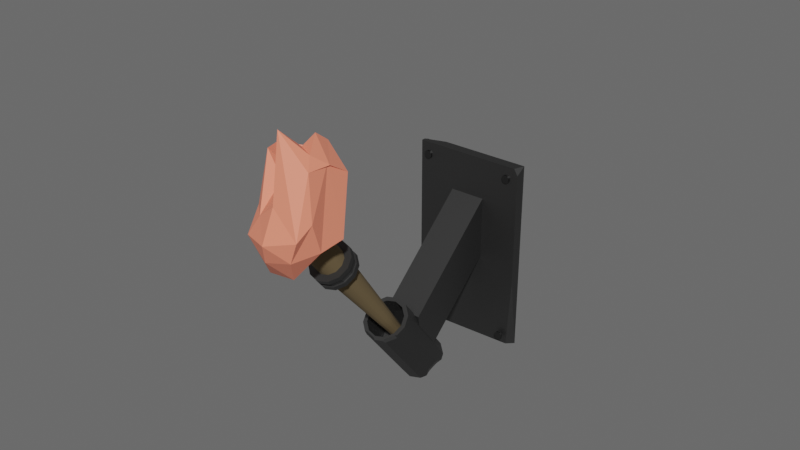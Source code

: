 # Source: WallTorch_1_.blend  (saved by Blender 3.0.42; exported with 4.5.12 LTS)
import bpy
from mathutils import Matrix  # noqa: F401  (used for matrix-valued properties, if any)

bpy.ops.wm.read_factory_settings(use_empty=True)
scene = bpy.context.scene
scene.name = 'Scene'

# ---- collections
col_collection = bpy.data.collections.new('Collection'); scene.collection.children.link(col_collection)

# ---- materials (node trees are filled in below, after node groups)
mat_material_002 = bpy.data.materials.new('Material.002')
mat_material_002.use_transparent_shadow = False
mat_material_003 = bpy.data.materials.new('Material.003')
mat_material_003.use_transparent_shadow = False
mat_material_004 = bpy.data.materials.new('Material.004')
mat_material_004.use_transparent_shadow = False
mat_material_001 = bpy.data.materials.new('Material.001')
mat_material_001.use_transparent_shadow = False
mat_material_005 = bpy.data.materials.new('Material.005')
mat_material_005.use_transparent_shadow = False

# ---- material node trees
mat_material_002.use_nodes = True; mat_material_002.node_tree.nodes.clear()
_N = mat_material_002.node_tree.nodes; _L = mat_material_002.node_tree.links
n0 = _N.new('ShaderNodeBsdfPrincipled'); n0.name = 'Principled BSDF'; n0.location = (10, 300)
n0.distribution = 'GGX'
n0.subsurface_method = 'RANDOM_WALK_SKIN'
n0.inputs[0].default_value = (0.1523, 0.1089, 0.05189, 1.0)
n0.inputs[2].default_value = 1.0
n0.inputs[3].default_value = 1.45
n0.inputs[27].default_value = (0.0, 0.0, 0.0, 1.0)
n0.inputs[28].default_value = 1.0
n1 = _N.new('ShaderNodeOutputMaterial'); n1.name = 'Material Output'; n1.location = (300, 300)
_L.new(n0.outputs[0], n1.inputs[0])
n1.is_active_output = True
mat_material_003.use_nodes = True; mat_material_003.node_tree.nodes.clear()
_N = mat_material_003.node_tree.nodes; _L = mat_material_003.node_tree.links
n0 = _N.new('ShaderNodeBsdfPrincipled'); n0.name = 'Principled BSDF'; n0.location = (10, 300)
n0.distribution = 'GGX'
n0.subsurface_method = 'RANDOM_WALK_SKIN'
n0.inputs[0].default_value = (0.1193, 0.1193, 0.1193, 1.0)
n0.inputs[1].default_value = 1.0
n0.inputs[2].default_value = 0.5649
n0.inputs[3].default_value = 1.45
n0.inputs[27].default_value = (0.0, 0.0, 0.0, 1.0)
n0.inputs[28].default_value = 1.0
n1 = _N.new('ShaderNodeOutputMaterial'); n1.name = 'Material Output'; n1.location = (300, 300)
_L.new(n0.outputs[0], n1.inputs[0])
n1.is_active_output = True
mat_material_004.use_nodes = True; mat_material_004.node_tree.nodes.clear()
_N = mat_material_004.node_tree.nodes; _L = mat_material_004.node_tree.links
n0 = _N.new('ShaderNodeBsdfPrincipled'); n0.name = 'Principled BSDF'; n0.location = (10, 300)
n0.distribution = 'GGX'
n0.subsurface_method = 'RANDOM_WALK_SKIN'
n0.inputs[0].default_value = (0.1065, 0.1065, 0.1065, 1.0)
n0.inputs[1].default_value = 1.0
n0.inputs[2].default_value = 0.5649
n0.inputs[3].default_value = 1.45
n0.inputs[27].default_value = (0.0, 0.0, 0.0, 1.0)
n0.inputs[28].default_value = 1.0
n1 = _N.new('ShaderNodeOutputMaterial'); n1.name = 'Material Output'; n1.location = (300, 300)
_L.new(n0.outputs[0], n1.inputs[0])
n1.is_active_output = True
mat_material_001.use_nodes = True; mat_material_001.node_tree.nodes.clear()
_N = mat_material_001.node_tree.nodes; _L = mat_material_001.node_tree.links
n0 = _N.new('ShaderNodeBsdfPrincipled'); n0.name = 'Principled BSDF'; n0.location = (10, 300)
n0.distribution = 'GGX'
n0.subsurface_method = 'RANDOM_WALK_SKIN'
n0.inputs[0].default_value = (1.0, 0.2698, 0.1675, 1.0)
n0.inputs[3].default_value = 1.45
n0.inputs[27].default_value = (0.0, 0.0, 0.0, 1.0)
n0.inputs[28].default_value = 1.0
n1 = _N.new('ShaderNodeOutputMaterial'); n1.name = 'Material Output'; n1.location = (300, 300)
_L.new(n0.outputs[0], n1.inputs[0])
n1.is_active_output = True
mat_material_005.use_nodes = True; mat_material_005.node_tree.nodes.clear()
_N = mat_material_005.node_tree.nodes; _L = mat_material_005.node_tree.links
n0 = _N.new('ShaderNodeBsdfPrincipled'); n0.name = 'Principled BSDF'; n0.location = (10, 300)
n0.distribution = 'GGX'
n0.subsurface_method = 'RANDOM_WALK_SKIN'
n0.inputs[0].default_value = (0.1025, 0.1025, 0.1025, 1.0)
n0.inputs[1].default_value = 1.0
n0.inputs[2].default_value = 0.3052
n0.inputs[3].default_value = 1.45
n0.inputs[27].default_value = (0.0, 0.0, 0.0, 1.0)
n0.inputs[28].default_value = 1.0
n1 = _N.new('ShaderNodeOutputMaterial'); n1.name = 'Material Output'; n1.location = (300, 300)
_L.new(n0.outputs[0], n1.inputs[0])
n1.is_active_output = True

# ---- world
world_world = bpy.data.worlds.new('World'); scene.world = world_world
world_world.use_nodes = True; world_world.node_tree.nodes.clear()
_N = world_world.node_tree.nodes; _L = world_world.node_tree.links
n0 = _N.new('ShaderNodeOutputWorld'); n0.name = 'World Output'; n0.location = (300, 300)
n1 = _N.new('ShaderNodeBackground'); n1.name = 'Background'; n1.location = (10, 300)
n1.inputs[0].default_value = (0.1193, 0.1193, 0.1193, 1.0)
_L.new(n1.outputs[0], n0.inputs[0])
n0.is_active_output = True
world_world.color = (0.05088, 0.05088, 0.05088)
world_world.use_sun_shadow = False
world_world.sun_shadow_jitter_overblur = 0.0

# ---- meshes
me_cylinder_001 = bpy.data.meshes.new('Cylinder.001')
me_cylinder_001.from_pydata([(-3.371, 3.28, 0.2349), (-1.324, -0.1168, -0.005313), (-1.324, 1.922, 0.1389), (0.5953, 1.922, 0.1389), (0.5953, -0.1168, -0.005313), (-1.324, -6.505, -0.02986), (-1.324, -4.983, 0.1121), (0.5953, -4.983, 0.1121), (0.5953, -6.505, -0.02986), (-1.324, 0.3393, -0.0249), (-1.324, 2.379, 0.1193), (0.5953, 2.379, 0.1193), (0.5953, 0.3393, -0.0249), (-3.371, -2.65, -0.2363), (2.642, 3.737, 0.2153), (2.642, -2.65, -0.2363), (2.439, 3.28, 0.2349), (2.642, 3.065, 0.2197), (2.642, 3.736, 0.2154), (-2.233, 3.737, 0.2153), (-2.702, 3.293, 0.184), (-3.371, 3.652, 0.2094), (-3.371, 3.446, 0.2278), (-3.344, -2.892, -0.226), (-3.285, -3.106, -0.2167), (-3.352, -2.927, -0.2041), (2.642, -2.651, -0.2363), (2.642, -0.6666, -0.04419), (2.285, -2.925, -0.2245), (-0.3645, -4.965, -0.09115), (-0.3645, -4.965, 0.1679), (0.1349, -5.098, -0.09115), (0.1349, -5.098, 0.1679), (0.5004, -5.464, -0.09115), (0.5004, -5.464, 0.1679), (0.6342, -5.963, -0.09115), (0.6342, -5.963, 0.1679), (0.5004, -6.463, -0.09115), (0.5004, -6.463, 0.1679), (0.1349, -6.828, -0.09115), (0.1349, -6.828, 0.1679), (-0.3645, -6.962, -0.09115), (-0.3645, -6.962, 0.1679), (-0.8639, -6.828, -0.09115), (-0.8639, -6.828, 0.1679), (-1.23, -6.463, -0.09115), (-1.23, -6.463, 0.1679), (-1.363, -5.963, -0.09115), (-1.363, -5.963, 0.1679), (-1.23, -5.464, -0.09115), (-1.23, -5.464, 0.1679), (-0.8639, -5.098, -0.09115), (-0.8639, -5.098, 0.1679), (-0.3645, -4.739, -0.09115), (0.2475, -4.903, -0.09115), (0.2475, -4.903, 0.1679), (-0.3645, -4.739, 0.1679), (0.6956, -5.351, -0.09115), (0.6956, -5.351, 0.1679), (0.8596, -5.963, 0.1679), (0.2475, -7.024, -0.09115), (-0.3645, -7.188, -0.09115), (-0.9766, -7.024, -0.09115), (-1.425, -6.576, -0.09115), (-1.425, -6.576, 0.1679), (-1.589, -5.963, -0.09115), (-1.589, -5.963, 0.1679), (-1.425, -5.351, -0.09115), (-1.425, -5.351, 0.1679), (-0.9766, -4.903, -0.09115), (-0.9766, -4.903, 0.1679), (-0.3645, -4.965, 0.01678), (0.1349, -5.098, 0.01678), (0.1349, -5.098, 0.05994), (-0.3645, -4.965, 0.05994), (0.5004, -5.464, 0.01678), (0.5004, -5.464, 0.05994), (0.6342, -5.963, 0.01678), (0.6342, -5.963, 0.05994), (0.5004, -6.463, 0.01678), (0.5004, -6.463, 0.05994), (0.1349, -6.828, 0.01678), (0.1349, -6.828, 0.05994), (-0.3645, -6.962, 0.01678), (-0.3645, -6.962, 0.05994), (-0.8639, -6.828, 0.01678), (-0.8639, -6.828, 0.05994), (-1.23, -6.463, 0.01678), (-1.23, -6.463, 0.05994), (-1.363, -5.963, 0.01678), (-1.363, -5.963, 0.05994), (-1.23, -5.464, 0.01678), (-1.23, -5.464, 0.05994), (-0.8639, -5.098, 0.01678), (-0.8639, -5.098, 0.05994), (0.6076, -6.525, 0.1679), (0.6956, -6.576, 0.1585), (0.721, -6.481, 0.1679), (0.2475, -7.024, 0.1585), (0.1967, -6.936, 0.1679), (0.1527, -7.049, 0.1679), (-0.3645, -7.072, 0.1679), (-0.3645, -7.188, 0.1572), (-0.2568, -7.159, 0.1679), (-0.9766, -7.024, 0.1572), (-0.9189, -6.924, 0.1679), (-1.056, -6.945, 0.1679), (0.8596, -5.963, -0.0633), (0.6342, -5.963, -0.09115), (0.7839, -5.681, -0.09115), (0.5004, -6.463, -0.09115), (0.6956, -6.576, -0.0633), (0.4887, -6.782, -0.09115), (0.479, -6.578, 0.6249), (1.44, -6.063, 0.7573), (-0.5074, -8.054, 0.7003), (-1.908, -6.795, 0.6162), (-0.7863, -4.574, 0.6189), (1.108, -3.149, 0.7322), (-0.1771, -6.214, 0.8025), (-1.618, -6.094, 0.7619), (-2.166, -3.616, 0.7672), (-0.7591, -2.73, 0.7532), (0.5914, -3.773, 0.8414), (-0.841, -4.224, 0.7428), (0.3021, -7.949, 0.6323), (1.382, -6.592, 0.673), (0.8832, -7.724, 0.7108), (0.9621, -3.526, 0.8012), (1.439, -5.447, 0.6347), (-0.9267, -6.795, 0.6142), (-1.119, -8.046, 0.6272), (-0.7271, -4.726, 0.6581), (-1.683, -5.606, 0.6113), (-0.4649, -2.587, 0.7284), (1.006, -4.5, 0.8376), (1.071, -3.577, 0.7952), (-0.2285, -7.718, 0.7577), (1.282, -7.069, 0.758), (-1.833, -6.929, 0.6723), (-1.627, -7.375, 0.7359), (-1.826, -3.777, 0.7061), (-1.779, -5.782, 0.6525), (-0.08415, -2.387, 0.7768), (-0.9275, -3.057, 0.7088), (-0.5217, -3.658, 0.9096), (-1.081, -6.582, 0.7699), (-1.907, -4.544, 0.7838), (-1.33, -3.761, 0.7035), (-0.1566, -2.601, 0.8222), (-0.7539, -4.871, 0.794), (-0.3906, -3.382, 0.8208), (-1.825, -4.008, 0.8294), (-2.331, -3.248, 0.7843), (-1.11, -2.891, 0.7658), (1.977, 2.719, 0.1952), (2.089, 2.737, 0.1965), (2.171, 2.788, 0.2001), (2.201, 2.857, 0.205), (2.171, 2.926, 0.2098), (2.089, 2.976, 0.2134), (1.977, 2.995, 0.2147), (1.864, 2.976, 0.2134), (1.782, 2.926, 0.2098), (1.752, 2.857, 0.205), (1.782, 2.788, 0.2001), (1.864, 2.737, 0.1965), (2.089, 2.667, 0.1995), (1.977, 2.648, 0.1982), (2.171, 2.717, 0.2031), (2.201, 2.786, 0.208), (2.171, 2.855, 0.2129), (2.089, 2.905, 0.2164), (1.977, 2.924, 0.2177), (1.864, 2.905, 0.2164), (1.782, 2.855, 0.2129), (1.752, 2.786, 0.208), (1.782, 2.717, 0.2031), (1.864, 2.667, 0.1995), (-2.916, 2.719, 0.1952), (-2.804, 2.737, 0.1965), (-2.722, 2.788, 0.2001), (-2.692, 2.857, 0.205), (-2.722, 2.926, 0.2098), (-2.804, 2.976, 0.2134), (-2.916, 2.995, 0.2147), (-3.028, 2.976, 0.2134), (-3.11, 2.926, 0.2098), (-3.141, 2.857, 0.205), (-3.11, 2.788, 0.2001), (-3.028, 2.737, 0.1965), (-2.804, 2.667, 0.1995), (-2.916, 2.648, 0.1982), (-2.722, 2.717, 0.2031), (-2.692, 2.786, 0.208), (-2.722, 2.855, 0.2129), (-2.804, 2.905, 0.2164), (-2.916, 2.924, 0.2177), (-3.028, 2.905, 0.2164), (-3.11, 2.855, 0.2129), (-3.141, 2.786, 0.208), (-3.11, 2.717, 0.2031), (-3.028, 2.667, 0.1995), (1.977, -2.921, -0.2036), (2.089, -2.902, -0.2023), (2.171, -2.852, -0.1987), (2.201, -2.783, -0.1939), (2.171, -2.714, -0.189), (2.089, -2.663, -0.1854), (1.977, -2.645, -0.1841), (1.864, -2.663, -0.1854), (1.782, -2.714, -0.189), (1.752, -2.783, -0.1939), (1.782, -2.852, -0.1987), (1.864, -2.902, -0.2023), (2.089, -2.973, -0.1993), (1.977, -2.991, -0.2006), (2.171, -2.922, -0.1957), (2.201, -2.853, -0.1908), (2.171, -2.784, -0.1859), (2.089, -2.734, -0.1824), (1.977, -2.715, -0.1811), (1.864, -2.734, -0.1824), (1.782, -2.784, -0.1859), (1.752, -2.853, -0.1908), (1.782, -2.922, -0.1957), (1.864, -2.973, -0.1993), (-2.916, -2.921, -0.2036), (-2.804, -2.902, -0.2023), (-2.722, -2.852, -0.1987), (-2.692, -2.783, -0.1939), (-2.722, -2.714, -0.189), (-2.804, -2.663, -0.1854), (-2.916, -2.645, -0.1841), (-3.028, -2.663, -0.1854), (-3.11, -2.714, -0.189), (-3.141, -2.783, -0.1939), (-3.11, -2.852, -0.1987), (-3.028, -2.902, -0.2023), (-2.804, -2.973, -0.1993), (-2.916, -2.991, -0.2006), (-2.722, -2.922, -0.1957), (-2.692, -2.853, -0.1908), (-2.722, -2.784, -0.1859), (-2.804, -2.734, -0.1824), (-2.916, -2.715, -0.1811), (-3.028, -2.734, -0.1824), (-3.11, -2.784, -0.1859), (-3.141, -2.853, -0.1908), (-3.11, -2.922, -0.1957), (-3.028, -2.973, -0.1993), (-0.3645, -5.229, 0.6637), (0.002613, -5.328, 0.6637), (0.2714, -5.596, 0.6637), (0.3698, -5.963, 0.6637), (0.2714, -6.331, 0.6637), (0.002613, -6.599, 0.6637), (-0.3645, -6.698, 0.6637), (-0.7317, -6.599, 0.6637), (-1.0, -6.331, 0.6637), (-1.099, -5.963, 0.6637), (-1.0, -5.596, 0.6637), (-0.7317, -5.328, 0.6637), (-0.3277, -5.9, -0.1696), (-0.3645, -5.89, -0.1696), (-0.3008, -5.927, -0.1696), (-0.2909, -5.963, -0.1696), (-0.3008, -6.0, -0.1696), (-0.3277, -6.027, -0.1696), (-0.3645, -6.037, -0.1696), (-0.4013, -6.027, -0.1696), (-0.4283, -6.0, -0.1696), (-0.4381, -5.963, -0.1696), (-0.4283, -5.927, -0.1696), (-0.4013, -5.9, -0.1696), (0.002613, -5.328, 0.5101), (0.002613, -5.328, 0.4643), (0.2714, -5.596, 0.4643), (0.2714, -5.596, 0.5101), (0.002613, -6.599, 0.5101), (0.002613, -6.599, 0.4643), (-0.3645, -6.698, 0.4643), (-0.3645, -6.698, 0.5101), (-1.099, -5.963, 0.5101), (-1.099, -5.963, 0.4643), (-1.0, -5.596, 0.4643), (-1.0, -5.596, 0.5101), (0.3698, -5.963, 0.4643), (0.3698, -5.963, 0.5101), (-0.7317, -6.599, 0.4643), (-0.7317, -6.599, 0.5101), (-0.7317, -5.328, 0.4643), (-0.7317, -5.328, 0.5101), (0.2714, -6.331, 0.4643), (0.2714, -6.331, 0.5101), (-1.0, -6.331, 0.4643), (-1.0, -6.331, 0.5101), (-0.3645, -5.229, 0.4643), (-0.3645, -5.229, 0.5101), (0.1384, -5.092, 0.4956), (0.5065, -5.461, 0.4956), (0.1384, -6.834, 0.4956), (-0.3645, -6.969, 0.4956), (-1.37, -5.963, 0.4956), (-1.236, -5.461, 0.4956), (0.6413, -5.963, 0.4956), (-0.8674, -6.834, 0.4956), (-0.8674, -5.092, 0.4956), (0.5065, -6.466, 0.4956), (-1.236, -6.466, 0.4956), (-0.3645, -4.958, 0.4956), (0.5826, -5.417, 0.4956), (0.1823, -5.016, 0.4956), (-0.3645, -7.057, 0.4956), (0.1823, -6.911, 0.4956), (-1.312, -5.417, 0.4956), (-1.458, -5.963, 0.4956), (0.7291, -5.963, 0.4956), (-0.9114, -6.911, 0.4956), (-0.9114, -5.016, 0.4956), (0.5826, -6.51, 0.4956), (-1.312, -6.51, 0.4956), (-0.3645, -4.87, 0.4956), (0.002613, -5.328, 0.5101), (0.002613, -5.328, 0.4643), (0.2714, -5.596, 0.4643), (0.2714, -5.596, 0.5101), (0.002613, -6.599, 0.5101), (0.002613, -6.599, 0.4643), (-0.3645, -6.698, 0.4643), (-0.3645, -6.698, 0.5101), (-1.099, -5.963, 0.5101), (-1.099, -5.963, 0.4643), (-1.0, -5.596, 0.4643), (-1.0, -5.596, 0.5101), (0.3698, -5.963, 0.4643), (0.3698, -5.963, 0.5101), (-0.7317, -6.599, 0.4643), (-0.7317, -6.599, 0.5101), (-0.7317, -5.328, 0.4643), (-0.7317, -5.328, 0.5101), (0.2714, -6.331, 0.4643), (0.2714, -6.331, 0.5101), (-1.0, -6.331, 0.4643), (-1.0, -6.331, 0.5101), (-0.3645, -5.229, 0.4643), (-0.3645, -5.229, 0.5101), (0.1384, -5.092, 0.5101), (0.1384, -5.092, 0.4643), (0.5065, -5.461, 0.4643), (0.5065, -5.461, 0.5101), (0.1384, -6.834, 0.5101), (0.1384, -6.834, 0.4643), (-0.3645, -6.969, 0.4643), (-0.3645, -6.969, 0.5101), (-1.37, -5.963, 0.5101), (-1.37, -5.963, 0.4643), (-1.236, -5.461, 0.4643), (-1.236, -5.461, 0.5101), (0.6413, -5.963, 0.4643), (0.6413, -5.963, 0.5101), (-0.8674, -6.834, 0.4643), (-0.8674, -6.834, 0.5101), (-0.8674, -5.092, 0.4643), (-0.8674, -5.092, 0.5101), (0.5065, -6.466, 0.4643), (0.5065, -6.466, 0.5101), (-1.236, -6.466, 0.4643), (-1.236, -6.466, 0.5101), (-0.3645, -4.958, 0.4643), (-0.3645, -4.958, 0.5101), (0.1384, -5.092, 0.4956), (0.1384, -5.092, 0.4788), (0.5065, -5.461, 0.4788), (0.5065, -5.461, 0.4956), (0.1384, -6.834, 0.4956), (0.1384, -6.834, 0.4788), (-0.3645, -6.969, 0.4788), (-0.3645, -6.969, 0.4956), (-1.37, -5.963, 0.4956), (-1.37, -5.963, 0.4788), (-1.236, -5.461, 0.4788), (-1.236, -5.461, 0.4956), (0.6413, -5.963, 0.4788), (0.6413, -5.963, 0.4956), (-0.8674, -6.834, 0.4788), (-0.8674, -6.834, 0.4956), (-0.8674, -5.092, 0.4788), (-0.8674, -5.092, 0.4956), (0.5065, -6.466, 0.4788), (0.5065, -6.466, 0.4956), (-1.236, -6.466, 0.4788), (-1.236, -6.466, 0.4956), (-0.3645, -4.958, 0.4788), (-0.3645, -4.958, 0.4956), (-1.312, -6.51, 0.5101), (-1.458, -5.963, 0.5101), (-1.312, -6.51, 0.4643), (-1.458, -5.963, 0.4643), (0.5826, -6.51, 0.5101), (0.1823, -6.911, 0.5101), (0.5826, -6.51, 0.4643), (0.1823, -6.911, 0.4643), (-0.3645, -4.87, 0.5101), (0.1823, -5.016, 0.5101), (-0.3645, -4.87, 0.4643), (0.1823, -5.016, 0.4643), (-0.9114, -5.016, 0.5101), (-0.9114, -5.016, 0.4643), (-0.9114, -6.911, 0.5101), (-0.9114, -6.911, 0.4643), (0.7291, -5.963, 0.5101), (0.7291, -5.963, 0.4643), (-1.312, -5.417, 0.5101), (-1.312, -5.417, 0.4643), (-0.3645, -7.057, 0.5101), (-0.3645, -7.057, 0.4643), (0.5826, -5.417, 0.5101), (0.5826, -5.417, 0.4643), (0.1823, -5.016, 0.4788), (0.5826, -5.417, 0.4788), (0.5826, -5.417, 0.4956), (0.1823, -5.016, 0.4956), (0.1823, -6.911, 0.4788), (-0.3645, -7.057, 0.4788), (-0.3645, -7.057, 0.4956), (0.1823, -6.911, 0.4956), (-1.458, -5.963, 0.4788), (-1.312, -5.417, 0.4788), (-1.312, -5.417, 0.4956), (-1.458, -5.963, 0.4956), (0.7291, -5.963, 0.4788), (0.7291, -5.963, 0.4956), (-0.9114, -6.911, 0.4788), (-0.9114, -6.911, 0.4956), (-0.9114, -5.016, 0.4788), (-0.9114, -5.016, 0.4956), (0.5826, -6.51, 0.4788), (0.5826, -6.51, 0.4956), (-1.312, -6.51, 0.4788), (-1.312, -6.51, 0.4956), (-0.3645, -4.87, 0.4788), (-0.3645, -4.87, 0.4956)], [], [(3, 4, 8, 7), (3, 2, 10, 11), (1, 4, 12, 9), (6, 7, 8, 5), (1, 2, 6, 5), (4, 1, 5, 8), (2, 3, 7, 6), (0, 16, 18, 14, 19, 22), (10, 9, 13, 21, 20), (12, 11, 14, 15), (9, 12, 15, 13), (11, 10, 20, 19, 14), (4, 3, 11, 12), (2, 1, 9, 10), (25, 24, 28, 27, 17, 16, 0), (16, 17, 18), (18, 17, 27, 26, 15, 14), (19, 20, 21, 22), (23, 24, 25), (23, 25, 0, 22, 21, 13), (26, 27, 28), (26, 28, 24, 23, 13, 15), (53, 56, 55, 54), (54, 55, 58, 57), (107, 59, 97, 96, 111), (38, 40, 99, 95), (62, 104, 106, 64, 63), (42, 44, 105, 101), (44, 46, 64, 106, 105), (63, 64, 66, 65), (65, 66, 68, 67), (34, 32, 73, 76), (67, 68, 70, 69), (69, 70, 56, 53), (39, 41, 83, 81), (31, 29, 53, 54), (30, 32, 55, 56), (33, 31, 54, 57), (32, 34, 58, 55), (57, 58, 59, 107, 109), (34, 36, 59, 58), (39, 37, 110, 112, 60), (37, 35, 108, 110), (112, 111, 96, 98, 60), (61, 102, 104, 62), (41, 39, 60, 61), (43, 41, 61, 62), (40, 42, 101, 103, 100, 99), (45, 43, 62, 63), (47, 45, 63, 65), (46, 48, 66, 64), (49, 47, 65, 67), (48, 50, 68, 66), (51, 49, 67, 69), (50, 52, 70, 68), (29, 51, 69, 53), (52, 30, 56, 70), (73, 74, 94, 92, 90, 88, 86, 84, 82, 80, 78, 76), (71, 72, 75, 77, 79, 81, 83, 85, 87, 89, 91, 93), (47, 49, 91, 89), (42, 40, 82, 84), (33, 35, 77, 75), (50, 48, 90, 92), (41, 43, 85, 83), (36, 34, 76, 78), (49, 51, 93, 91), (44, 42, 84, 86), (35, 37, 79, 77), (52, 50, 92, 94), (43, 45, 87, 85), (38, 36, 78, 80), (51, 29, 71, 93), (29, 31, 72, 71), (46, 44, 86, 88), (37, 39, 81, 79), (30, 52, 94, 74), (32, 30, 74, 73), (45, 47, 89, 87), (40, 38, 80, 82), (31, 33, 75, 72), (48, 46, 88, 90), (95, 96, 97), (98, 99, 100), (98, 96, 95, 99), (36, 38, 95, 97, 59), (101, 102, 103), (104, 105, 106), (104, 102, 101, 105), (60, 98, 100, 103, 102, 61), (107, 108, 109), (110, 111, 112), (107, 111, 110, 108), (35, 33, 57, 109, 108), (113, 126, 125), (114, 126, 128), (113, 125, 130), (113, 130, 132), (113, 132, 129), (114, 128, 135), (115, 127, 137), (116, 131, 139), (117, 133, 141), (118, 134, 143), (114, 135, 138), (115, 137, 140), (116, 139, 142), (117, 141, 144), (118, 143, 136), (119, 145, 150), (120, 146, 152), (121, 147, 153), (122, 148, 154), (123, 149, 151), (151, 154, 124), (151, 149, 154), (149, 122, 154), (154, 153, 124), (154, 148, 153), (148, 121, 153), (153, 152, 124), (153, 147, 152), (147, 120, 152), (152, 150, 124), (152, 146, 150), (146, 119, 150), (150, 151, 124), (150, 145, 151), (145, 123, 151), (136, 149, 123), (136, 143, 149), (143, 122, 149), (144, 148, 122), (144, 141, 148), (141, 121, 148), (142, 147, 121), (142, 139, 147), (139, 120, 147), (140, 146, 120), (140, 137, 146), (137, 119, 146), (138, 145, 119), (138, 135, 145), (135, 123, 145), (143, 144, 122), (143, 134, 144), (134, 117, 144), (141, 142, 121), (141, 133, 142), (133, 116, 142), (139, 140, 120), (139, 131, 140), (131, 115, 140), (137, 138, 119), (137, 127, 138), (127, 114, 138), (135, 136, 123), (135, 128, 136), (128, 118, 136), (129, 134, 118), (129, 132, 134), (132, 117, 134), (132, 133, 117), (132, 130, 133), (130, 116, 133), (130, 131, 116), (130, 125, 131), (125, 115, 131), (128, 129, 118), (128, 126, 129), (126, 113, 129), (125, 127, 115), (125, 126, 127), (126, 114, 127), (156, 157, 158, 159, 160, 161, 162, 163, 164, 165, 166, 155), (167, 168, 178, 177, 176, 175, 174, 173, 172, 171, 170, 169), (162, 161, 173, 174), (159, 158, 170, 171), (166, 165, 177, 178), (156, 155, 168, 167), (163, 162, 174, 175), (160, 159, 171, 172), (155, 166, 178, 168), (157, 156, 167, 169), (164, 163, 175, 176), (161, 160, 172, 173), (158, 157, 169, 170), (165, 164, 176, 177), (180, 181, 182, 183, 184, 185, 186, 187, 188, 189, 190, 179), (191, 192, 202, 201, 200, 199, 198, 197, 196, 195, 194, 193), (186, 185, 197, 198), (183, 182, 194, 195), (190, 189, 201, 202), (180, 179, 192, 191), (187, 186, 198, 199), (184, 183, 195, 196), (179, 190, 202, 192), (181, 180, 191, 193), (188, 187, 199, 200), (185, 184, 196, 197), (182, 181, 193, 194), (189, 188, 200, 201), (204, 205, 206, 207, 208, 209, 210, 211, 212, 213, 214, 203), (215, 216, 226, 225, 224, 223, 222, 221, 220, 219, 218, 217), (210, 209, 221, 222), (207, 206, 218, 219), (214, 213, 225, 226), (204, 203, 216, 215), (211, 210, 222, 223), (208, 207, 219, 220), (203, 214, 226, 216), (205, 204, 215, 217), (212, 211, 223, 224), (209, 208, 220, 221), (206, 205, 217, 218), (213, 212, 224, 225), (228, 229, 230, 231, 232, 233, 234, 235, 236, 237, 238, 227), (239, 240, 250, 249, 248, 247, 246, 245, 244, 243, 242, 241), (234, 233, 245, 246), (231, 230, 242, 243), (238, 237, 249, 250), (228, 227, 240, 239), (235, 234, 246, 247), (232, 231, 243, 244), (227, 238, 250, 240), (229, 228, 239, 241), (236, 235, 247, 248), (233, 232, 244, 245), (230, 229, 241, 242), (237, 236, 248, 249), (277, 276, 263, 265), (281, 280, 268, 269), (285, 284, 272, 273), (287, 277, 265, 266), (289, 281, 269, 270), (291, 285, 273, 274), (293, 287, 266, 267), (295, 289, 270, 271), (297, 291, 274, 264), (276, 297, 264, 263), (280, 293, 267, 268), (284, 295, 271, 272), (260, 259, 296, 283), (256, 255, 294, 279), (252, 251, 298, 275), (251, 262, 292, 298), (259, 258, 290, 296), (255, 254, 288, 294), (262, 261, 286, 292), (258, 257, 282, 290), (254, 253, 278, 288), (261, 260, 283, 286), (257, 256, 279, 282), (253, 252, 275, 278), (310, 299, 312, 322), (302, 306, 318, 313), (299, 300, 311, 312), (307, 310, 322, 319), (300, 305, 317, 311), (306, 309, 321, 318), (308, 301, 314, 320), (304, 307, 319, 315), (301, 302, 313, 314), (309, 303, 316, 321), (305, 308, 320, 317), (303, 304, 315, 316), (345, 324, 348, 369), (340, 334, 358, 364), (332, 333, 357, 356), (323, 346, 370, 347), (335, 341, 365, 359), (334, 331, 355, 358), (341, 328, 352, 365), (342, 336, 360, 366), (325, 335, 359, 349), (327, 342, 366, 351), (337, 343, 367, 361), (336, 326, 350, 360), (377, 376, 423, 424), (362, 354, 415, 409), (387, 381, 428, 435), (355, 368, 395, 396), (357, 363, 408, 414), (372, 393, 441, 419), (364, 358, 413, 407), (330, 327, 351, 354), (333, 339, 363, 357), (346, 340, 364, 370), (328, 329, 353, 352), (338, 330, 354, 362), (339, 345, 369, 363), (326, 323, 347, 350), (331, 344, 368, 355), (329, 337, 361, 353), (344, 338, 362, 368), (324, 325, 349, 348), (343, 332, 356, 367), (359, 365, 401, 412), (385, 377, 424, 433), (373, 372, 419, 420), (366, 360, 411, 399), (348, 349, 418, 406), (393, 387, 435, 441), (361, 367, 397, 410), (350, 347, 404, 417), (368, 362, 409, 395), (383, 373, 420, 431), (372, 373, 374, 371), (376, 377, 378, 375), (380, 381, 382, 379), (373, 383, 384, 374), (377, 385, 386, 378), (381, 387, 388, 382), (383, 389, 390, 384), (385, 391, 392, 386), (387, 393, 394, 388), (393, 372, 371, 394), (389, 376, 375, 390), (391, 380, 379, 392), (352, 353, 416, 402), (407, 413, 429, 436), (409, 415, 425, 434), (411, 417, 421, 432), (403, 407, 436, 442), (395, 409, 434, 440), (399, 411, 432, 438), (428, 427, 398, 414), (424, 423, 402, 416), (396, 395, 440, 430), (400, 399, 438, 426), (404, 403, 442, 422), (419, 441, 405, 406), (423, 437, 401, 402), (427, 439, 397, 398), (431, 420, 418, 412), (433, 424, 416, 410), (435, 428, 414, 408), (437, 431, 412, 401), (439, 433, 410, 397), (441, 435, 408, 405), (417, 404, 422, 421), (415, 400, 426, 425), (413, 396, 430, 429), (420, 419, 406, 418), (376, 389, 437, 423), (367, 356, 398, 397), (353, 361, 410, 416), (351, 366, 399, 400), (360, 350, 417, 411), (380, 391, 439, 427), (365, 352, 402, 401), (389, 383, 431, 437), (349, 359, 412, 418), (347, 370, 403, 404), (358, 355, 396, 413), (381, 380, 427, 428), (369, 348, 406, 405), (356, 357, 414, 398), (370, 364, 407, 403), (391, 385, 433, 439), (354, 351, 400, 415), (363, 369, 405, 408), (263, 264, 274, 273, 272, 271, 270, 269, 268, 267, 266, 265), (344, 331, 334, 340, 346, 323, 326, 336, 342, 327, 330, 338), (343, 337, 329, 328, 341, 335, 325, 324, 345, 339, 333, 332), (374, 384, 390, 375, 378, 386, 392, 379, 382, 388, 394, 371), (421, 422, 442, 436, 429, 430, 440, 434, 425, 426, 438, 432)])
me_cylinder_001.polygons.foreach_set('use_smooth', [0, 0, 0, 0, 0, 0, 0, 0, 0, 0, 0, 0, 0, 0, 0, 0, 0, 0, 0, 0, 0, 0, 0, 0, 0, 0, 0, 0, 0, 0, 0, 0, 0, 0, 0, 0, 0, 0, 0, 0, 0, 0, 0, 0, 0, 0, 0, 0, 0, 0, 0, 0, 0, 0, 0, 0, 0, 0, 0, 0, 0, 0, 0, 0, 0, 0, 0, 0, 0, 0, 0, 0, 0, 0, 0, 0, 0, 0, 0, 0, 0, 0, 0, 0, 0, 0, 0, 0, 0, 0, 0, 0, 0, 0, 0, 0, 0, 0, 0, 0, 0, 0, 0, 0, 0, 0, 0, 0, 0, 0, 0, 0, 0, 0, 0, 0, 0, 0, 0, 0, 0, 0, 0, 0, 0, 0, 0, 0, 0, 0, 0, 0, 0, 0, 0, 0, 0, 0, 0, 0, 0, 0, 0, 0, 0, 0, 0, 0, 0, 0, 0, 0, 0, 0, 0, 0, 0, 0, 0, 0, 0, 0, 0, 0, 0, 0, 0, 0, 0, 0, 0, 0, 0, 0, 0, 0, 0, 0, 0, 0, 0, 0, 0, 0, 0, 0, 0, 0, 0, 0, 0, 0, 0, 0, 0, 0, 0, 0, 0, 0, 0, 0, 0, 0, 0, 0, 0, 0, 0, 0, 0, 0, 0, 0, 0, 0, 0, 0, 0, 0, 0, 0, 0, 0, 0, 0, 0, 0, 0, 1, 1, 1, 1, 1, 1, 1, 1, 1, 1, 1, 1, 1, 1, 1, 1, 1, 1, 1, 1, 1, 1, 1, 1, 1, 1, 1, 1, 1, 1, 1, 1, 1, 1, 1, 1, 0, 0, 0, 0, 0, 0, 0, 0, 0, 0, 0, 0, 0, 0, 0, 0, 0, 0, 0, 0, 0, 0, 0, 0, 0, 0, 0, 0, 0, 0, 0, 0, 0, 0, 0, 0, 0, 0, 0, 0, 0, 0, 0, 0, 0, 0, 0, 0, 0, 0, 0, 0, 0, 0, 0, 0, 0, 0, 0, 0, 0, 0, 0, 0, 0, 0, 0, 0, 0, 0, 0, 0, 0, 0, 0, 0, 0, 0, 0, 0, 0, 0, 0, 0, 0, 0, 0, 0, 0, 0, 0, 0, 0, 0, 0, 0, 1, 0, 0, 0, 0])
me_cylinder_001.polygons.foreach_set('material_index', [2, 2, 2, 2, 2, 2, 2, 2, 2, 2, 2, 2, 2, 2, 2, 2, 2, 2, 2, 2, 2, 2, 2, 2, 2, 2, 2, 2, 2, 2, 2, 2, 2, 2, 2, 2, 2, 2, 2, 2, 2, 2, 2, 2, 2, 2, 2, 2, 2, 2, 2, 2, 2, 2, 2, 2, 2, 2, 2, 2, 2, 2, 2, 2, 2, 2, 2, 2, 2, 2, 2, 2, 2, 2, 2, 2, 2, 2, 2, 2, 2, 2, 2, 2, 2, 2, 2, 2, 2, 2, 2, 2, 2, 3, 3, 3, 3, 3, 3, 3, 3, 3, 3, 3, 3, 3, 3, 3, 3, 3, 3, 3, 3, 3, 3, 3, 3, 3, 3, 3, 3, 3, 3, 3, 3, 3, 3, 3, 3, 3, 3, 3, 3, 3, 3, 3, 3, 3, 3, 3, 3, 3, 3, 3, 3, 3, 3, 3, 3, 3, 3, 3, 3, 3, 3, 3, 3, 3, 3, 3, 3, 3, 3, 3, 3, 3, 3, 3, 3, 3, 3, 3, 3, 4, 4, 4, 4, 4, 4, 4, 4, 4, 4, 4, 4, 4, 4, 4, 4, 4, 4, 4, 4, 4, 4, 4, 4, 4, 4, 4, 4, 4, 4, 4, 4, 4, 4, 4, 4, 4, 4, 4, 4, 4, 4, 4, 4, 4, 4, 4, 4, 4, 4, 4, 4, 4, 4, 4, 4, 0, 0, 0, 0, 0, 0, 0, 0, 0, 0, 0, 0, 0, 0, 0, 0, 0, 0, 0, 0, 0, 0, 0, 0, 1, 1, 1, 1, 1, 1, 1, 1, 1, 1, 1, 1, 2, 2, 2, 2, 2, 2, 2, 2, 2, 2, 2, 2, 2, 2, 2, 2, 2, 2, 2, 2, 2, 2, 2, 2, 2, 2, 2, 2, 2, 2, 2, 2, 2, 2, 2, 2, 2, 2, 2, 2, 2, 2, 2, 2, 2, 2, 2, 2, 2, 2, 2, 2, 2, 2, 2, 2, 2, 2, 2, 2, 2, 2, 2, 2, 2, 2, 2, 2, 2, 2, 2, 2, 2, 2, 2, 2, 2, 2, 2, 2, 2, 2, 2, 2, 2, 2, 2, 2, 2, 2, 2, 2, 2, 2, 2, 2, 0, 2, 2, 2, 2])
_uv = me_cylinder_001.uv_layers.new(name='UVMap')
_uv.uv.foreach_set('vector', [0.8204, 0.1796, 0.8204, 0.8204, 0.8204, 0.8204, 0.8204, 0.1796, 0.8204, 0.1796, 0.1796, 0.1796, 0.1796, 0.1796, 0.8204, 0.1796, 0.1796, 0.8204, 0.8204, 0.8204, 0.8204, 0.8204, 0.1796, 0.8204, 0.1796, 0.1796, 0.8204, 0.1796, 0.8204, 0.8204, 0.1796, 0.8204, 0.1796, 0.8204, 0.1796, 0.1796, 0.1796, 0.1796, 0.1796, 0.8204, 0.8204, 0.8204, 0.1796, 0.8204, 0.1796, 0.8204, 0.8204, 0.8204, 0.1796, 0.1796, 0.8204, 0.1796, 0.8204, 0.1796, 0.1796, 0.1796, 0.0, 0.0, 0.0, 0.0, 0.0, 0.0, 0.0, 0.0, 0.0, 0.0, 0.0, 0.0, 0.1796, 0.1796, 0.1796, 0.8204, 0.0, 1.0, 0.0, 0.01325, 0.05869, 0.05869, 0.8204, 0.8204, 0.8204, 0.1796, 1.0, 0.0, 1.0, 1.0, 0.1796, 0.8204, 0.8204, 0.8204, 1.0, 1.0, 0.0, 1.0, 0.8204, 0.1796, 0.1796, 0.1796, 0.05869, 0.05869, 0.1893, 0.0, 1.0, 0.0, 0.8204, 0.8204, 0.8204, 0.1796, 0.8204, 0.1796, 0.8204, 0.8204, 0.1796, 0.1796, 0.1796, 0.8204, 0.1796, 0.8204, 0.1796, 0.1796, 0.0, 0.0, 0.0, 0.0, 0.0, 0.0, 0.0, 0.0, 0.0, 0.0, 0.0, 0.0, 0.0, 0.0, 0.0, 0.0, 0.0, 0.0, 0.0, 0.0, 0.0, 0.0, 0.0, 0.0, 0.0, 0.0, 0.0, 0.0, 0.0, 0.0, 0.0, 0.0, 0.0, 0.0, 0.05869, 0.05869, 0.0, 0.01325, 0.0, 0.0, 0.0, 0.0, 0.0, 0.0, 0.0, 0.0, 0.0, 0.0, 0.0, 0.0, 0.0, 0.0, 0.0, 0.0, 0.0, 0.0, 0.0, 0.0, 0.0, 0.0, 0.0, 0.0, 0.0, 0.0, 0.0, 0.0, 0.0, 0.0, 0.0, 0.0, 0.0, 0.0, 0.0, 0.0, 0.0, 0.0, 1.0, 0.5, 1.0, 1.0, 0.9167, 1.0, 0.9167, 0.5, 0.9167, 0.5, 0.9167, 1.0, 0.8333, 1.0, 0.8333, 0.5, 0.75, 0.5538, 0.75, 1.0, 0.6796, 1.0, 0.6667, 0.982, 0.6667, 0.5538, 0.4196, 0.1521, 0.3479, 0.08042, 0.36, 0.05942, 0.4406, 0.14, 0.4167, 0.5, 0.4167, 0.9795, 0.402, 1.0, 0.3333, 1.0, 0.3333, 0.5, 0.25, 0.05419, 0.1521, 0.08042, 0.1413, 0.06177, 0.25, 0.03265, 0.1521, 0.08042, 0.08042, 0.1521, 0.04215, 0.13, 0.1145, 0.05762, 0.1413, 0.06177, 0.3333, 0.5, 0.3333, 1.0, 0.25, 1.0, 0.25, 0.5, 0.25, 0.5, 0.25, 1.0, 0.1667, 1.0, 0.1667, 0.5, 0.4196, 0.3479, 0.3479, 0.4196, 0.3479, 0.4196, 0.4196, 0.3479, 0.1667, 0.5, 0.1667, 1.0, 0.08333, 1.0, 0.08333, 0.5, 0.08333, 0.5, 0.08333, 1.0, 7.451e-08, 1.0, 7.451e-08, 0.5, 0.8479, 0.08042, 0.75, 0.05419, 0.75, 0.05419, 0.8479, 0.08042, 0.8479, 0.4196, 0.75, 0.4458, 0.75, 0.49, 0.87, 0.4578, 0.25, 0.4458, 0.3479, 0.4196, 0.37, 0.4578, 0.25, 0.49, 0.9196, 0.3479, 0.8479, 0.4196, 0.87, 0.4578, 0.9578, 0.37, 0.3479, 0.4196, 0.4196, 0.3479, 0.4578, 0.37, 0.37, 0.4578, 0.8333, 0.5, 0.8333, 1.0, 0.75, 1.0, 0.75, 0.5538, 0.7885, 0.5, 0.4196, 0.3479, 0.4458, 0.25, 0.49, 0.25, 0.4578, 0.37, 0.8479, 0.08042, 0.9196, 0.1521, 0.9196, 0.1521, 0.9173, 0.08944, 0.87, 0.04215, 0.9196, 0.1521, 0.9458, 0.25, 0.9458, 0.25, 0.9196, 0.1521, 0.6282, 0.5, 0.6667, 0.5538, 0.6667, 0.982, 0.5833, 0.982, 0.5833, 0.5, 0.5, 0.5, 0.5, 0.9795, 0.4167, 0.9795, 0.4167, 0.5, 0.75, 0.05419, 0.8479, 0.08042, 0.87, 0.04215, 0.75, 0.01, 0.6521, 0.08042, 0.75, 0.05419, 0.75, 0.01, 0.63, 0.04215, 0.3479, 0.08042, 0.25, 0.05419, 0.25, 0.03265, 0.2711, 0.01566, 0.3514, 0.03717, 0.36, 0.05942, 0.5804, 0.1521, 0.6521, 0.08042, 0.63, 0.04215, 0.5422, 0.13, 0.5542, 0.25, 0.5804, 0.1521, 0.5422, 0.13, 0.51, 0.25, 0.08042, 0.1521, 0.05419, 0.25, 0.01, 0.25, 0.04215, 0.13, 0.5804, 0.3479, 0.5542, 0.25, 0.51, 0.25, 0.5422, 0.37, 0.05419, 0.25, 0.08042, 0.3479, 0.04215, 0.37, 0.01, 0.25, 0.6521, 0.4196, 0.5804, 0.3479, 0.5422, 0.37, 0.63, 0.4578, 0.08042, 0.3479, 0.1521, 0.4196, 0.13, 0.4578, 0.04215, 0.37, 0.75, 0.4458, 0.6521, 0.4196, 0.63, 0.4578, 0.75, 0.49, 0.1521, 0.4196, 0.25, 0.4458, 0.25, 0.49, 0.13, 0.4578, 0.3479, 0.4196, 0.25, 0.4458, 0.1521, 0.4196, 0.08042, 0.3479, 0.05419, 0.25, 0.08042, 0.1521, 0.1521, 0.08042, 0.25, 0.05419, 0.3479, 0.08042, 0.4196, 0.1521, 0.4458, 0.25, 0.4196, 0.3479, 0.75, 0.4458, 0.8479, 0.4196, 0.9196, 0.3479, 0.9458, 0.25, 0.9196, 0.1521, 0.8479, 0.08042, 0.75, 0.05419, 0.6521, 0.08042, 0.5804, 0.1521, 0.5542, 0.25, 0.5804, 0.3479, 0.6521, 0.4196, 0.5542, 0.25, 0.5804, 0.3479, 0.5804, 0.3479, 0.5542, 0.25, 0.25, 0.05419, 0.3479, 0.08042, 0.3479, 0.08042, 0.25, 0.05419, 0.9196, 0.3479, 0.9458, 0.25, 0.9458, 0.25, 0.9196, 0.3479, 0.08042, 0.3479, 0.05419, 0.25, 0.05419, 0.25, 0.08042, 0.3479, 0.75, 0.05419, 0.6521, 0.08042, 0.6521, 0.08042, 0.75, 0.05419, 0.4458, 0.25, 0.4196, 0.3479, 0.4196, 0.3479, 0.4458, 0.25, 0.5804, 0.3479, 0.6521, 0.4196, 0.6521, 0.4196, 0.5804, 0.3479, 0.1521, 0.08042, 0.25, 0.05419, 0.25, 0.05419, 0.1521, 0.08042, 0.9458, 0.25, 0.9196, 0.1521, 0.9196, 0.1521, 0.9458, 0.25, 0.1521, 0.4196, 0.08042, 0.3479, 0.08042, 0.3479, 0.1521, 0.4196, 0.6521, 0.08042, 0.5804, 0.1521, 0.5804, 0.1521, 0.6521, 0.08042, 0.4196, 0.1521, 0.4458, 0.25, 0.4458, 0.25, 0.4196, 0.1521, 0.6521, 0.4196, 0.75, 0.4458, 0.75, 0.4458, 0.6521, 0.4196, 0.75, 0.4458, 0.8479, 0.4196, 0.8479, 0.4196, 0.75, 0.4458, 0.08042, 0.1521, 0.1521, 0.08042, 0.1521, 0.08042, 0.08042, 0.1521, 0.9196, 0.1521, 0.8479, 0.08042, 0.8479, 0.08042, 0.9196, 0.1521, 0.25, 0.4458, 0.1521, 0.4196, 0.1521, 0.4196, 0.25, 0.4458, 0.3479, 0.4196, 0.25, 0.4458, 0.25, 0.4458, 0.3479, 0.4196, 0.5804, 0.1521, 0.5542, 0.25, 0.5542, 0.25, 0.5804, 0.1521, 0.3479, 0.08042, 0.4196, 0.1521, 0.4196, 0.1521, 0.3479, 0.08042, 0.8479, 0.4196, 0.9196, 0.3479, 0.9196, 0.3479, 0.8479, 0.4196, 0.05419, 0.25, 0.08042, 0.1521, 0.08042, 0.1521, 0.05419, 0.25, 0.6632, 1.0, 0.6667, 0.982, 0.6667, 1.0, 0.5833, 0.982, 0.5799, 1.0, 0.5704, 1.0, 0.5833, 0.982, 0.6667, 0.982, 0.6632, 1.0, 0.5868, 1.0, 0.4458, 0.25, 0.4196, 0.1521, 0.4406, 0.14, 0.4628, 0.1486, 0.49, 0.25, 0.4961, 1.0, 0.5, 0.9795, 0.5, 1.0, 0.4167, 0.9795, 0.4127, 1.0, 0.402, 1.0, 0.4167, 0.9795, 0.5, 0.9795, 0.4961, 1.0, 0.4206, 1.0, 0.5833, 0.5, 0.5833, 0.982, 0.5704, 1.0, 0.5147, 1.0, 0.5, 0.9795, 0.5, 0.5, 0.75, 0.5538, 0.7423, 0.5, 0.75, 0.5, 0.659, 0.5, 0.6667, 0.5538, 0.6282, 0.5, 0.75, 0.5538, 0.6667, 0.5538, 0.6743, 0.5, 0.7423, 0.5, 0.9458, 0.25, 0.9196, 0.3479, 0.9578, 0.37, 0.9752, 0.3054, 0.9458, 0.25, 0.1818, 0.0, 0.2273, 0.07873, 0.1364, 0.07873, 0.2727, 0.1575, 0.3182, 0.07873, 0.3636, 0.1575, 0.9091, 0.0, 0.9545, 0.07873, 0.8636, 0.07873, 0.7273, 0.0, 0.7727, 0.07873, 0.6818, 0.07873, 0.5455, 0.0, 0.5909, 0.07873, 0.5, 0.07873, 0.2727, 0.1575, 0.3636, 0.1575, 0.3182, 0.2362, 0.09091, 0.1575, 0.1818, 0.1575, 0.1364, 0.2362, 0.8182, 0.1575, 0.9091, 0.1575, 0.8636, 0.2362, 0.6364, 0.1575, 0.7273, 0.1575, 0.6818, 0.2362, 0.4545, 0.1575, 0.5455, 0.1575, 0.5, 0.2362, 0.2727, 0.1575, 0.3182, 0.2362, 0.2273, 0.2362, 0.09091, 0.1575, 0.1364, 0.2362, 0.04546, 0.2362, 0.8182, 0.1575, 0.8636, 0.2362, 0.7727, 0.2362, 0.6364, 0.1575, 0.6818, 0.2362, 0.5909, 0.2362, 0.4545, 0.1575, 0.5, 0.2362, 0.4091, 0.2362, 0.1818, 0.3149, 0.2727, 0.3149, 0.2273, 0.3937, 0.0, 0.3149, 0.09091, 0.3149, 0.04546, 0.3937, 0.7273, 0.3149, 0.8182, 0.3149, 0.7727, 0.3937, 0.5455, 0.3149, 0.6364, 0.3149, 0.5909, 0.3937, 0.3636, 0.3149, 0.4545, 0.3149, 0.4091, 0.3937, 0.4091, 0.3937, 0.5, 0.3937, 0.4545, 0.4724, 0.4091, 0.3937, 0.4545, 0.3149, 0.5, 0.3937, 0.4545, 0.3149, 0.5455, 0.3149, 0.5, 0.3937, 0.5909, 0.3937, 0.6818, 0.3937, 0.6364, 0.4724, 0.5909, 0.3937, 0.6364, 0.3149, 0.6818, 0.3937, 0.6364, 0.3149, 0.7273, 0.3149, 0.6818, 0.3937, 0.7727, 0.3937, 0.8636, 0.3937, 0.8182, 0.4724, 0.7727, 0.3937, 0.8182, 0.3149, 0.8636, 0.3937, 0.8182, 0.3149, 0.9091, 0.3149, 0.8636, 0.3937, 0.04546, 0.3937, 0.1364, 0.3937, 0.09091, 0.4724, 0.04546, 0.3937, 0.09091, 0.3149, 0.1364, 0.3937, 0.09091, 0.3149, 0.1818, 0.3149, 0.1364, 0.3937, 0.2273, 0.3937, 0.3182, 0.3937, 0.2727, 0.4724, 0.2273, 0.3937, 0.2727, 0.3149, 0.3182, 0.3937, 0.2727, 0.3149, 0.3636, 0.3149, 0.3182, 0.3937, 0.4091, 0.2362, 0.4545, 0.3149, 0.3636, 0.3149, 0.4091, 0.2362, 0.5, 0.2362, 0.4545, 0.3149, 0.5, 0.2362, 0.5455, 0.3149, 0.4545, 0.3149, 0.5909, 0.2362, 0.6364, 0.3149, 0.5455, 0.3149, 0.5909, 0.2362, 0.6818, 0.2362, 0.6364, 0.3149, 0.6818, 0.2362, 0.7273, 0.3149, 0.6364, 0.3149, 0.7727, 0.2362, 0.8182, 0.3149, 0.7273, 0.3149, 0.7727, 0.2362, 0.8636, 0.2362, 0.8182, 0.3149, 0.8636, 0.2362, 0.9091, 0.3149, 0.8182, 0.3149, 0.04546, 0.2362, 0.09091, 0.3149, 0.0, 0.3149, 0.04546, 0.2362, 0.1364, 0.2362, 0.09091, 0.3149, 0.1364, 0.2362, 0.1818, 0.3149, 0.09091, 0.3149, 0.2273, 0.2362, 0.2727, 0.3149, 0.1818, 0.3149, 0.2273, 0.2362, 0.3182, 0.2362, 0.2727, 0.3149, 0.3182, 0.2362, 0.3636, 0.3149, 0.2727, 0.3149, 0.5, 0.2362, 0.5909, 0.2362, 0.5455, 0.3149, 0.5, 0.2362, 0.5455, 0.1575, 0.5909, 0.2362, 0.5455, 0.1575, 0.6364, 0.1575, 0.5909, 0.2362, 0.6818, 0.2362, 0.7727, 0.2362, 0.7273, 0.3149, 0.6818, 0.2362, 0.7273, 0.1575, 0.7727, 0.2362, 0.7273, 0.1575, 0.8182, 0.1575, 0.7727, 0.2362, 0.8636, 0.2362, 0.9545, 0.2362, 0.9091, 0.3149, 0.8636, 0.2362, 0.9091, 0.1575, 0.9545, 0.2362, 0.9091, 0.1575, 1.0, 0.1575, 0.9545, 0.2362, 0.1364, 0.2362, 0.2273, 0.2362, 0.1818, 0.3149, 0.1364, 0.2362, 0.1818, 0.1575, 0.2273, 0.2362, 0.1818, 0.1575, 0.2727, 0.1575, 0.2273, 0.2362, 0.3182, 0.2362, 0.4091, 0.2362, 0.3636, 0.3149, 0.3182, 0.2362, 0.3636, 0.1575, 0.4091, 0.2362, 0.3636, 0.1575, 0.4545, 0.1575, 0.4091, 0.2362, 0.5, 0.07873, 0.5455, 0.1575, 0.4545, 0.1575, 0.5, 0.07873, 0.5909, 0.07873, 0.5455, 0.1575, 0.5909, 0.07873, 0.6364, 0.1575, 0.5455, 0.1575, 0.6818, 0.07873, 0.7273, 0.1575, 0.6364, 0.1575, 0.6818, 0.07873, 0.7727, 0.07873, 0.7273, 0.1575, 0.7727, 0.07873, 0.8182, 0.1575, 0.7273, 0.1575, 0.8636, 0.07873, 0.9091, 0.1575, 0.8182, 0.1575, 0.8636, 0.07873, 0.9545, 0.07873, 0.9091, 0.1575, 0.9545, 0.07873, 1.0, 0.1575, 0.9091, 0.1575, 0.3636, 0.1575, 0.4091, 0.07873, 0.4545, 0.1575, 0.3636, 0.1575, 0.3182, 0.07873, 0.4091, 0.07873, 0.3182, 0.07873, 0.3636, 0.0, 0.4091, 0.07873, 0.1364, 0.07873, 0.1818, 0.1575, 0.09091, 0.1575, 0.1364, 0.07873, 0.2273, 0.07873, 0.1818, 0.1575, 0.2273, 0.07873, 0.2727, 0.1575, 0.1818, 0.1575, 0.0, 0.0, 0.0, 0.0, 0.0, 0.0, 0.0, 0.0, 0.0, 0.0, 0.0, 0.0, 0.0, 0.0, 0.0, 0.0, 0.0, 0.0, 0.0, 0.0, 0.0, 0.0, 0.0, 0.0, 0.0, 0.0, 0.0, 0.0, 0.0, 0.0, 0.0, 0.0, 0.0, 0.0, 0.0, 0.0, 0.0, 0.0, 0.0, 0.0, 0.0, 0.0, 0.0, 0.0, 0.0, 0.0, 0.0, 0.0, 0.0, 0.0, 0.0, 0.0, 0.0, 0.0, 0.0, 0.0, 0.0, 0.0, 0.0, 0.0, 0.0, 0.0, 0.0, 0.0, 0.0, 0.0, 0.0, 0.0, 0.0, 0.0, 0.0, 0.0, 0.0, 0.0, 0.0, 0.0, 0.0, 0.0, 0.0, 0.0, 0.0, 0.0, 0.0, 0.0, 0.0, 0.0, 0.0, 0.0, 0.0, 0.0, 0.0, 0.0, 0.0, 0.0, 0.0, 0.0, 0.0, 0.0, 0.0, 0.0, 0.0, 0.0, 0.0, 0.0, 0.0, 0.0, 0.0, 0.0, 0.0, 0.0, 0.0, 0.0, 0.0, 0.0, 0.0, 0.0, 0.0, 0.0, 0.0, 0.0, 0.0, 0.0, 0.0, 0.0, 0.0, 0.0, 0.0, 0.0, 0.0, 0.0, 0.0, 0.0, 0.0, 0.0, 0.0, 0.0, 0.0, 0.0, 0.0, 0.0, 0.0, 0.0, 0.0, 0.0, 0.0, 0.0, 0.0, 0.0, 0.0, 0.0, 0.0, 0.0, 0.0, 0.0, 0.0, 0.0, 0.0, 0.0, 0.0, 0.0, 0.0, 0.0, 0.0, 0.0, 0.0, 0.0, 0.0, 0.0, 0.0, 0.0, 0.0, 0.0, 0.0, 0.0, 0.0, 0.0, 0.0, 0.0, 0.0, 0.0, 0.0, 0.0, 0.0, 0.0, 0.0, 0.0, 0.0, 0.0, 0.0, 0.0, 0.0, 0.0, 0.0, 0.0, 0.0, 0.0, 0.0, 0.0, 0.0, 0.0, 0.0, 0.0, 0.0, 0.0, 0.0, 0.0, 0.0, 0.0, 0.0, 0.0, 0.0, 0.0, 0.0, 0.0, 0.0, 0.0, 0.0, 0.0, 0.0, 0.0, 0.0, 0.0, 0.0, 0.0, 0.0, 0.0, 0.0, 0.0, 0.0, 0.0, 0.0, 0.0, 0.0, 0.0, 0.0, 0.0, 0.0, 0.0, 0.0, 0.0, 0.0, 0.0, 0.0, 0.0, 0.0, 0.0, 0.0, 0.0, 0.0, 0.0, 0.0, 0.0, 0.0, 0.0, 0.0, 0.0, 0.0, 0.0, 0.0, 0.0, 0.0, 0.0, 0.0, 0.0, 0.0, 0.0, 0.0, 0.0, 0.0, 0.0, 0.0, 0.0, 0.0, 0.0, 0.0, 0.0, 0.0, 0.0, 0.0, 0.0, 0.0, 0.0, 0.0, 0.0, 0.0, 0.0, 0.0, 0.0, 0.0, 0.0, 0.0, 0.0, 0.0, 0.0, 0.0, 0.0, 0.0, 0.0, 0.0, 0.0, 0.0, 0.0, 0.0, 0.0, 0.0, 0.0, 0.0, 0.0, 0.0, 0.0, 0.0, 0.0, 0.0, 0.0, 0.0, 0.0, 0.0, 0.0, 0.0, 0.0, 0.0, 0.0, 0.0, 0.0, 0.0, 0.0, 0.0, 0.0, 0.0, 0.0, 0.0, 0.0, 0.0, 0.0, 0.0, 0.0, 0.0, 0.0, 0.0, 0.0, 0.0, 0.0, 0.0, 0.0, 0.0, 0.0, 0.0, 0.0, 0.0, 0.0, 0.0, 0.0, 0.0, 0.0, 0.0, 0.0, 0.0, 0.0, 0.0, 0.0, 0.0, 0.0, 0.0, 0.0, 0.0, 0.0, 0.0, 0.0, 0.0, 0.0, 0.0, 0.0, 0.0, 0.0, 0.0, 0.0, 0.0, 0.0, 0.0, 0.0, 0.0, 0.0, 0.0, 0.0, 0.0, 0.0, 0.0, 0.0, 0.0, 0.0, 0.0, 0.0, 0.0, 0.0, 0.0, 0.0, 0.0, 0.0, 0.0, 0.0, 0.0, 0.0, 0.0, 0.0, 0.0, 0.0, 0.0, 0.0, 0.0, 0.0, 0.0, 0.0, 0.0, 0.0, 0.0, 0.0, 0.0, 0.0, 0.0, 0.0, 0.0, 0.0, 0.0, 0.0, 0.0, 0.0, 0.0, 0.0, 0.0, 0.0, 0.0, 0.0, 0.0, 0.0, 0.0, 0.0, 0.0, 0.0, 0.0, 0.0, 0.0, 0.0, 0.0, 0.0, 0.0, 0.0, 0.0, 0.0, 0.0, 0.0, 0.0, 0.0, 0.0, 0.0, 0.0, 0.0, 0.0, 0.0, 0.0, 0.0, 0.0, 0.0, 0.0, 0.0, 0.0, 0.0, 0.0, 0.0, 0.0, 0.0, 0.0, 0.0, 0.0, 0.0, 0.0, 0.0, 0.0, 0.0, 0.0, 0.0, 0.0, 0.0, 0.0, 0.0, 0.0, 0.0, 0.0, 0.0, 0.0, 0.0, 0.0, 0.0, 0.0, 0.0, 0.0, 0.0, 0.0, 0.0, 0.0, 0.0, 0.0, 0.0, 0.0, 0.0, 0.0, 0.0, 0.0, 0.0, 0.0, 0.0, 0.0, 0.0, 0.0, 0.0, 0.0, 0.0, 0.0, 0.0, 0.0, 0.0, 0.0, 0.0, 0.0, 0.0, 0.0, 0.0, 0.0, 0.0, 0.0, 0.0, 0.0, 0.0, 0.0, 0.0, 0.0, 0.0, 0.0, 0.0, 0.0, 0.0, 0.0, 0.0, 0.0, 0.0, 0.0, 0.0, 0.0, 0.0, 0.0, 0.0, 0.0, 0.0, 0.0, 0.0, 0.0, 0.0, 0.0, 0.0, 0.0, 0.0, 0.0, 0.0, 0.0, 0.0, 0.0, 0.0, 0.0, 0.0, 0.0, 0.0, 0.0, 0.0, 0.0, 0.0, 0.0, 0.0, 0.4196, 0.3479, 0.3479, 0.4196, 0.3479, 0.4196, 0.4196, 0.3479, 0.25, 0.05419, 0.3479, 0.08042, 0.3479, 0.08042, 0.25, 0.05419, 0.08042, 0.3479, 0.05419, 0.25, 0.05419, 0.25, 0.08042, 0.3479, 0.4458, 0.25, 0.4196, 0.3479, 0.4196, 0.3479, 0.4458, 0.25, 0.1521, 0.08042, 0.25, 0.05419, 0.25, 0.05419, 0.1521, 0.08042, 0.1521, 0.4196, 0.08042, 0.3479, 0.08042, 0.3479, 0.1521, 0.4196, 0.4196, 0.1521, 0.4458, 0.25, 0.4458, 0.25, 0.4196, 0.1521, 0.08042, 0.1521, 0.1521, 0.08042, 0.1521, 0.08042, 0.08042, 0.1521, 0.25, 0.4458, 0.1521, 0.4196, 0.1521, 0.4196, 0.25, 0.4458, 0.3479, 0.4196, 0.25, 0.4458, 0.25, 0.4458, 0.3479, 0.4196, 0.3479, 0.08042, 0.4196, 0.1521, 0.4196, 0.1521, 0.3479, 0.08042, 0.05419, 0.25, 0.08042, 0.1521, 0.08042, 0.1521, 0.05419, 0.25, 0.05419, 0.25, 0.08042, 0.1521, 0.08042, 0.1521, 0.05419, 0.25, 0.3479, 0.08042, 0.4196, 0.1521, 0.4196, 0.1521, 0.3479, 0.08042, 0.3479, 0.4196, 0.25, 0.4458, 0.25, 0.4458, 0.3479, 0.4196, 0.25, 0.4458, 0.1521, 0.4196, 0.1521, 0.4196, 0.25, 0.4458, 0.08042, 0.1521, 0.1521, 0.08042, 0.1521, 0.08042, 0.08042, 0.1521, 0.4196, 0.1521, 0.4458, 0.25, 0.4458, 0.25, 0.4196, 0.1521, 0.1521, 0.4196, 0.08042, 0.3479, 0.08042, 0.3479, 0.1521, 0.4196, 0.1521, 0.08042, 0.25, 0.05419, 0.25, 0.05419, 0.1521, 0.08042, 0.4458, 0.25, 0.4196, 0.3479, 0.4196, 0.3479, 0.4458, 0.25, 0.08042, 0.3479, 0.05419, 0.25, 0.05419, 0.25, 0.08042, 0.3479, 0.25, 0.05419, 0.3479, 0.08042, 0.3479, 0.08042, 0.25, 0.05419, 0.4196, 0.3479, 0.3479, 0.4196, 0.3479, 0.4196, 0.4196, 0.3479, 0.25, 0.4458, 0.3479, 0.4196, 0.3479, 0.4196, 0.25, 0.4458, 0.25, 0.05419, 0.1521, 0.08042, 0.1521, 0.08042, 0.25, 0.05419, 0.3479, 0.4196, 0.4196, 0.3479, 0.4196, 0.3479, 0.3479, 0.4196, 0.1521, 0.4196, 0.25, 0.4458, 0.25, 0.4458, 0.1521, 0.4196, 0.4196, 0.3479, 0.4458, 0.25, 0.4458, 0.25, 0.4196, 0.3479, 0.1521, 0.08042, 0.08042, 0.1521, 0.08042, 0.1521, 0.1521, 0.08042, 0.4196, 0.1521, 0.3479, 0.08042, 0.3479, 0.08042, 0.4196, 0.1521, 0.08042, 0.3479, 0.1521, 0.4196, 0.1521, 0.4196, 0.08042, 0.3479, 0.3479, 0.08042, 0.25, 0.05419, 0.25, 0.05419, 0.3479, 0.08042, 0.08042, 0.1521, 0.05419, 0.25, 0.05419, 0.25, 0.08042, 0.1521, 0.4458, 0.25, 0.4196, 0.1521, 0.4196, 0.1521, 0.4458, 0.25, 0.05419, 0.25, 0.08042, 0.3479, 0.08042, 0.3479, 0.05419, 0.25, 0.25, 0.4458, 0.3479, 0.4196, 0.3479, 0.4196, 0.25, 0.4458, 0.1521, 0.4196, 0.08042, 0.3479, 0.08042, 0.3479, 0.1521, 0.4196, 0.05419, 0.25, 0.08042, 0.3479, 0.08042, 0.3479, 0.05419, 0.25, 0.3479, 0.4196, 0.25, 0.4458, 0.25, 0.4458, 0.3479, 0.4196, 0.4458, 0.25, 0.4196, 0.1521, 0.4196, 0.1521, 0.4458, 0.25, 0.08042, 0.3479, 0.05419, 0.25, 0.05419, 0.25, 0.08042, 0.3479, 0.4196, 0.1521, 0.3479, 0.08042, 0.3479, 0.08042, 0.4196, 0.1521, 0.4196, 0.1521, 0.4458, 0.25, 0.4458, 0.25, 0.4196, 0.1521, 0.4196, 0.3479, 0.4458, 0.25, 0.4458, 0.25, 0.4196, 0.3479, 0.3479, 0.08042, 0.4196, 0.1521, 0.4196, 0.1521, 0.3479, 0.08042, 0.1521, 0.08042, 0.08042, 0.1521, 0.08042, 0.1521, 0.1521, 0.08042, 0.4458, 0.25, 0.4196, 0.3479, 0.4196, 0.3479, 0.4458, 0.25, 0.25, 0.05419, 0.3479, 0.08042, 0.3479, 0.08042, 0.25, 0.05419, 0.1521, 0.08042, 0.25, 0.05419, 0.25, 0.05419, 0.1521, 0.08042, 0.1521, 0.4196, 0.08042, 0.3479, 0.08042, 0.3479, 0.1521, 0.4196, 0.05419, 0.25, 0.08042, 0.1521, 0.08042, 0.1521, 0.05419, 0.25, 0.08042, 0.3479, 0.1521, 0.4196, 0.1521, 0.4196, 0.08042, 0.3479, 0.3479, 0.4196, 0.25, 0.4458, 0.25, 0.4458, 0.3479, 0.4196, 0.1521, 0.4196, 0.08042, 0.3479, 0.08042, 0.3479, 0.1521, 0.4196, 0.25, 0.05419, 0.3479, 0.08042, 0.3479, 0.08042, 0.25, 0.05419, 0.08042, 0.3479, 0.1521, 0.4196, 0.1521, 0.4196, 0.08042, 0.3479, 0.25, 0.4458, 0.1521, 0.4196, 0.1521, 0.4196, 0.25, 0.4458, 0.3479, 0.08042, 0.25, 0.05419, 0.25, 0.05419, 0.3479, 0.08042, 0.1521, 0.08042, 0.25, 0.05419, 0.25, 0.05419, 0.1521, 0.08042, 0.1521, 0.4196, 0.25, 0.4458, 0.25, 0.4458, 0.1521, 0.4196, 0.4196, 0.3479, 0.3479, 0.4196, 0.3479, 0.4196, 0.4196, 0.3479, 0.05419, 0.25, 0.08042, 0.1521, 0.08042, 0.1521, 0.05419, 0.25, 0.25, 0.05419, 0.1521, 0.08042, 0.1521, 0.08042, 0.25, 0.05419, 0.08042, 0.1521, 0.1521, 0.08042, 0.1521, 0.08042, 0.08042, 0.1521, 0.3479, 0.4196, 0.4196, 0.3479, 0.4196, 0.3479, 0.3479, 0.4196, 0.08042, 0.1521, 0.05419, 0.25, 0.05419, 0.25, 0.08042, 0.1521, 0.4458, 0.25, 0.4196, 0.1521, 0.4196, 0.1521, 0.4458, 0.25, 0.1521, 0.08042, 0.25, 0.05419, 0.25, 0.05419, 0.1521, 0.08042, 0.4196, 0.3479, 0.3479, 0.4196, 0.3479, 0.4196, 0.4196, 0.3479, 0.4196, 0.1521, 0.4458, 0.25, 0.4458, 0.25, 0.4196, 0.1521, 0.3479, 0.4196, 0.4196, 0.3479, 0.4196, 0.3479, 0.3479, 0.4196, 0.25, 0.4458, 0.1521, 0.4196, 0.1521, 0.4196, 0.25, 0.4458, 0.1521, 0.08042, 0.08042, 0.1521, 0.08042, 0.1521, 0.1521, 0.08042, 0.4196, 0.3479, 0.3479, 0.4196, 0.3479, 0.4196, 0.4196, 0.3479, 0.08042, 0.1521, 0.1521, 0.08042, 0.1521, 0.08042, 0.08042, 0.1521, 0.4458, 0.25, 0.4196, 0.3479, 0.4196, 0.3479, 0.4458, 0.25, 0.3479, 0.4196, 0.4196, 0.3479, 0.4196, 0.3479, 0.3479, 0.4196, 0.3479, 0.08042, 0.25, 0.05419, 0.25, 0.05419, 0.3479, 0.08042, 0.05419, 0.25, 0.08042, 0.3479, 0.08042, 0.3479, 0.05419, 0.25, 0.4196, 0.3479, 0.4458, 0.25, 0.4458, 0.25, 0.4196, 0.3479, 0.25, 0.05419, 0.1521, 0.08042, 0.1521, 0.08042, 0.25, 0.05419, 0.08042, 0.3479, 0.1521, 0.4196, 0.1521, 0.4196, 0.08042, 0.3479, 0.4458, 0.25, 0.4196, 0.1521, 0.4196, 0.1521, 0.4458, 0.25, 0.1521, 0.08042, 0.08042, 0.1521, 0.08042, 0.1521, 0.1521, 0.08042, 0.1521, 0.4196, 0.25, 0.4458, 0.25, 0.4458, 0.1521, 0.4196, 0.25, 0.4458, 0.3479, 0.4196, 0.3479, 0.4196, 0.25, 0.4458, 0.4196, 0.1521, 0.3479, 0.08042, 0.3479, 0.08042, 0.4196, 0.1521, 0.08042, 0.1521, 0.05419, 0.25, 0.05419, 0.25, 0.08042, 0.1521, 0.3479, 0.08042, 0.25, 0.05419, 0.25, 0.05419, 0.3479, 0.08042, 0.1521, 0.4196, 0.08042, 0.3479, 0.08042, 0.3479, 0.1521, 0.4196, 0.1521, 0.08042, 0.25, 0.05419, 0.25, 0.05419, 0.1521, 0.08042, 0.4458, 0.25, 0.4196, 0.3479, 0.4196, 0.3479, 0.4458, 0.25, 0.25, 0.4458, 0.1521, 0.4196, 0.1521, 0.4196, 0.25, 0.4458, 0.08042, 0.1521, 0.1521, 0.08042, 0.1521, 0.08042, 0.08042, 0.1521, 0.4196, 0.1521, 0.4458, 0.25, 0.4458, 0.25, 0.4196, 0.1521, 0.08042, 0.3479, 0.05419, 0.25, 0.05419, 0.25, 0.08042, 0.3479, 0.25, 0.05419, 0.3479, 0.08042, 0.3479, 0.08042, 0.25, 0.05419, 0.05419, 0.25, 0.08042, 0.1521, 0.08042, 0.1521, 0.05419, 0.25, 0.3479, 0.08042, 0.4196, 0.1521, 0.4196, 0.1521, 0.3479, 0.08042, 0.3479, 0.4196, 0.25, 0.4458, 0.25, 0.4458, 0.3479, 0.4196, 0.3479, 0.4196, 0.25, 0.4458, 0.25, 0.4458, 0.3479, 0.4196, 0.3479, 0.08042, 0.4196, 0.1521, 0.4196, 0.1521, 0.3479, 0.08042, 0.05419, 0.25, 0.08042, 0.1521, 0.08042, 0.1521, 0.05419, 0.25, 0.4458, 0.25, 0.4196, 0.3479, 0.4196, 0.3479, 0.4458, 0.25, 0.1521, 0.08042, 0.25, 0.05419, 0.25, 0.05419, 0.1521, 0.08042, 0.1521, 0.4196, 0.08042, 0.3479, 0.08042, 0.3479, 0.1521, 0.4196, 0.4196, 0.1521, 0.4458, 0.25, 0.4458, 0.25, 0.4196, 0.1521, 0.08042, 0.1521, 0.1521, 0.08042, 0.1521, 0.08042, 0.08042, 0.1521, 0.25, 0.4458, 0.1521, 0.4196, 0.1521, 0.4196, 0.25, 0.4458, 0.4196, 0.3479, 0.3479, 0.4196, 0.3479, 0.4196, 0.4196, 0.3479, 0.25, 0.05419, 0.3479, 0.08042, 0.3479, 0.08042, 0.25, 0.05419, 0.08042, 0.3479, 0.05419, 0.25, 0.05419, 0.25, 0.08042, 0.3479, 0.4196, 0.3479, 0.3479, 0.4196, 0.3479, 0.4196, 0.4196, 0.3479, 0.3479, 0.08042, 0.4196, 0.1521, 0.4196, 0.1521, 0.3479, 0.08042, 0.08042, 0.1521, 0.05419, 0.25, 0.05419, 0.25, 0.08042, 0.1521, 0.25, 0.05419, 0.1521, 0.08042, 0.1521, 0.08042, 0.25, 0.05419, 0.3479, 0.08042, 0.4196, 0.1521, 0.4196, 0.1521, 0.3479, 0.08042, 0.4458, 0.25, 0.4196, 0.3479, 0.4196, 0.3479, 0.4458, 0.25, 0.05419, 0.25, 0.08042, 0.1521, 0.08042, 0.1521, 0.05419, 0.25, 0.4196, 0.1521, 0.3479, 0.08042, 0.3479, 0.08042, 0.4196, 0.1521, 0.4196, 0.1521, 0.4458, 0.25, 0.4458, 0.25, 0.4196, 0.1521, 0.4196, 0.3479, 0.4458, 0.25, 0.4458, 0.25, 0.4196, 0.3479, 0.3479, 0.4196, 0.25, 0.4458, 0.25, 0.4458, 0.3479, 0.4196, 0.08042, 0.3479, 0.05419, 0.25, 0.05419, 0.25, 0.08042, 0.3479, 0.08042, 0.3479, 0.05419, 0.25, 0.05419, 0.25, 0.08042, 0.3479, 0.25, 0.4458, 0.3479, 0.4196, 0.3479, 0.4196, 0.25, 0.4458, 0.05419, 0.25, 0.08042, 0.3479, 0.08042, 0.3479, 0.05419, 0.25, 0.25, 0.4458, 0.1521, 0.4196, 0.1521, 0.4196, 0.25, 0.4458, 0.08042, 0.1521, 0.1521, 0.08042, 0.1521, 0.08042, 0.08042, 0.1521, 0.25, 0.05419, 0.3479, 0.08042, 0.3479, 0.08042, 0.25, 0.05419, 0.1521, 0.4196, 0.25, 0.4458, 0.25, 0.4458, 0.1521, 0.4196, 0.3479, 0.4196, 0.25, 0.4458, 0.1521, 0.4196, 0.08042, 0.3479, 0.05419, 0.25, 0.08042, 0.1521, 0.1521, 0.08042, 0.25, 0.05419, 0.3479, 0.08042, 0.4196, 0.1521, 0.4458, 0.25, 0.4196, 0.3479, 0.08042, 0.1521, 0.05419, 0.25, 0.08042, 0.3479, 0.1521, 0.4196, 0.25, 0.4458, 0.3479, 0.4196, 0.4196, 0.3479, 0.4458, 0.25, 0.4196, 0.1521, 0.3479, 0.08042, 0.25, 0.05419, 0.1521, 0.08042, 0.08042, 0.1521, 0.1521, 0.08042, 0.25, 0.05419, 0.3479, 0.08042, 0.4196, 0.1521, 0.4458, 0.25, 0.4196, 0.3479, 0.3479, 0.4196, 0.25, 0.4458, 0.1521, 0.4196, 0.08042, 0.3479, 0.05419, 0.25, 0.4196, 0.3479, 0.4458, 0.25, 0.4196, 0.1521, 0.3479, 0.08042, 0.25, 0.05419, 0.1521, 0.08042, 0.08042, 0.1521, 0.05419, 0.25, 0.08042, 0.3479, 0.1521, 0.4196, 0.25, 0.4458, 0.3479, 0.4196, 0.4196, 0.3479, 0.3479, 0.4196, 0.25, 0.4458, 0.1521, 0.4196, 0.08042, 0.3479, 0.05419, 0.25, 0.08042, 0.1521, 0.1521, 0.08042, 0.25, 0.05419, 0.3479, 0.08042, 0.4196, 0.1521, 0.4458, 0.25])
me_cylinder_001.materials.append(mat_material_002)
me_cylinder_001.materials.append(mat_material_003)
me_cylinder_001.materials.append(mat_material_004)
me_cylinder_001.materials.append(mat_material_001)
me_cylinder_001.materials.append(mat_material_005)
me_cylinder_001.use_remesh_fix_poles = True
me_cylinder_001.use_remesh_preserve_attributes = False
me_cylinder_001.update()

# ---- objects
ob_cylinder_001 = bpy.data.objects.new('Cylinder.001', me_cylinder_001)

# ---- transforms, parenting, visibility, modifiers, constraints
ob_cylinder_001.location = (0.01893, 0.263, 0.09208)
ob_cylinder_001.rotation_euler = (0.662, 1.365e-16, 4.69e-17)
ob_cylinder_001.scale = (0.07202, 0.07202, 1.307)

# ---- collection membership
col_collection.objects.link(ob_cylinder_001)

# ---- scene / render settings (as saved in the file)
scene.frame_start = 1; scene.frame_end = 250; scene.frame_set(1)
scene.render.engine = 'BLENDER_EEVEE_NEXT'
scene.cycles.sampling_pattern = 'TABULATED_SOBOL'
scene.cycles.use_light_tree = False
scene.eevee.use_gtao = True
scene.eevee.use_raytracing = True
scene.view_settings.view_transform = 'Filmic'
bpy.context.view_layer.update()

# ---- added for rendering (the .blend has no active camera and no usable light): camera, sun
cam_auto = bpy.data.cameras.new('AutoCamera')
cam_auto.lens = 50.0
cam_auto.sensor_width = 36.0
cam_auto.clip_end = 1000.0
ob_auto_camera = bpy.data.objects.new('AutoCamera', cam_auto)
scene.collection.objects.link(ob_auto_camera)
ob_auto_camera.location = (2.1855, -2.76145, 2.09779)
ob_auto_camera.rotation_euler = (1.09748, -7.21219e-08, 0.694738)
scene.camera = ob_auto_camera
light_auto_sun = bpy.data.lights.new('AutoSun', 'SUN')
light_auto_sun.energy = 3.0
light_auto_sun.angle = 0.0523599
ob_auto_sun = bpy.data.objects.new('AutoSun', light_auto_sun)
scene.collection.objects.link(ob_auto_sun)
ob_auto_sun.rotation_euler = (0.872665, 0.174533, 0.523599)
bpy.context.view_layer.update()

